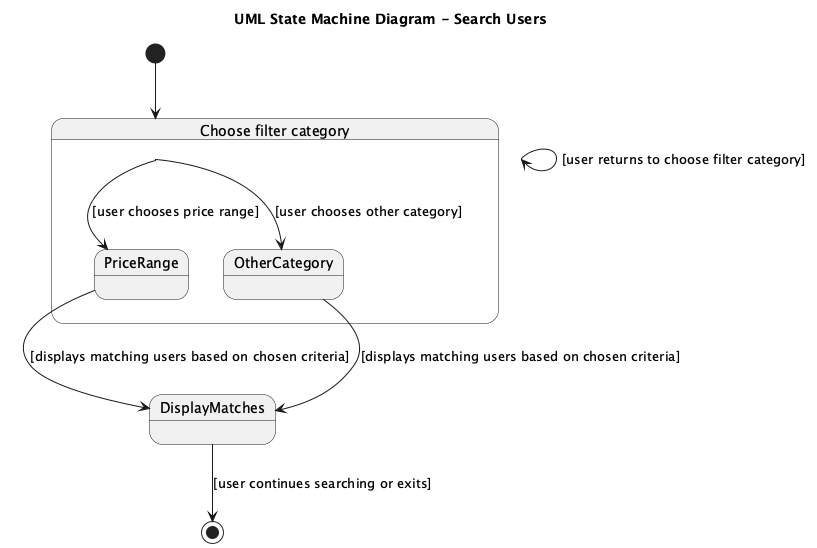

The diagram above was rendered by PlantUML. Its source (embedded in the PNG):
@startuml
title UML State Machine Diagram - Search Users

[*] --> ChooseFilter

state "Choose filter category" as ChooseFilter {
    state PriceRange
    state OtherCategory

    ChooseFilter --> PriceRange : [user chooses price range]
    ChooseFilter --> OtherCategory : [user chooses other category]
}

PriceRange --> DisplayMatches : [displays matching users based on chosen criteria]
OtherCategory --> DisplayMatches : [displays matching users based on chosen criteria]

DisplayMatches --> [*] : [user continues searching or exits]
ChooseFilter --> ChooseFilter : [user returns to choose filter category]
@enduml